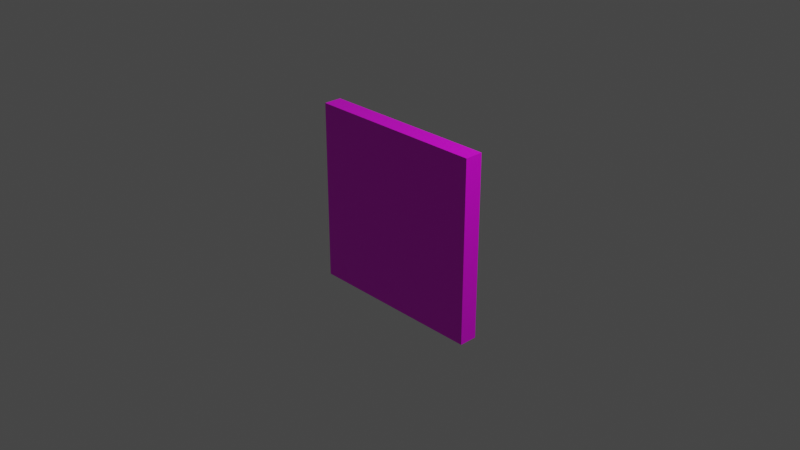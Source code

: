 # Source: item_skate.blend  (saved by Blender 2.82.7; exported with 4.5.12 LTS)
import bpy
from mathutils import Matrix  # noqa: F401  (used for matrix-valued properties, if any)

bpy.ops.wm.read_factory_settings(use_empty=True)
scene = bpy.context.scene
scene.name = 'Scene'

# ---- collections
col_collection = bpy.data.collections.new('Collection'); scene.collection.children.link(col_collection)

# ---- images (referenced by path relative to the original .blend; pixels are not part of the script)
import os
ASSET_DIR = os.environ.get("B2B_ASSET_DIR", "")  # directory of the original .blend (textures are referenced by path, not embedded)
HERE = os.path.dirname(os.path.abspath(__file__))  # packed textures are extracted next to this script under _unpacked/

def load_image(name, relpath, width, height, colorspace="sRGB"):
    """Load a texture the original file referenced (path relative to the .blend, or extracted next to this script)."""
    p = next((c for c in (os.path.join(HERE, relpath), os.path.join(ASSET_DIR, relpath)) if relpath and os.path.exists(c)), "")
    if p:
        img = bpy.data.images.load(p, check_existing=True)
        img.name = name
    else:  # same state as the original file: an image datablock whose file is absent (Cycles renders it pink)
        img = bpy.data.images.new(name, width, height)
        img.source = "FILE"
        img.filepath = "//" + (relpath or name)
    img.colorspace_settings.name = colorspace
    return img
img_item_skate_uv_png = load_image('item_skate_uv.png', 'UV/item_skate_uv.png', 1024, 1024, 'sRGB')

# ---- materials (node trees are filled in below, after node groups)
mat_material = bpy.data.materials.new('Material')
mat_material.alpha_threshold = 0.0
mat_material.use_transparent_shadow = False
mat_material.line_color = (0.0, 0.0, 0.0, 1.0)

# ---- material node trees
mat_material.use_nodes = True; mat_material.node_tree.nodes.clear()
_N = mat_material.node_tree.nodes; _L = mat_material.node_tree.links
n0 = _N.new('ShaderNodeOutputMaterial'); n0.name = 'Material Output'; n0.location = (300, 300)
n1 = _N.new('ShaderNodeBsdfPrincipled'); n1.name = 'Principled BSDF'; n1.location = (10, 300)
n1.distribution = 'GGX'
n1.subsurface_method = 'BURLEY'
n1.inputs[2].default_value = 0.4
n1.inputs[3].default_value = 1.45
n1.inputs[27].default_value = (0.0, 0.0, 0.0, 1.0)
n1.inputs[28].default_value = 1.0
n2 = _N.new('ShaderNodeTexImage'); n2.name = 'Image Texture'; n2.location = (-280, 280)
n2.image = img_item_skate_uv_png
_L.new(n1.outputs[0], n0.inputs[0])
_L.new(n2.outputs[0], n1.inputs[0])
n0.is_active_output = True

# ---- world
world_world = bpy.data.worlds.new('World'); scene.world = world_world
world_world.use_nodes = True; world_world.node_tree.nodes.clear()
_N = world_world.node_tree.nodes; _L = world_world.node_tree.links
n0 = _N.new('ShaderNodeOutputWorld'); n0.name = 'World Output'; n0.location = (300, 300)
n1 = _N.new('ShaderNodeBackground'); n1.name = 'Background'; n1.location = (10, 300)
n1.inputs[0].default_value = (0.05088, 0.05088, 0.05088, 1.0)
_L.new(n1.outputs[0], n0.inputs[0])
n0.is_active_output = True
world_world.color = (0.05088, 0.05088, 0.05088)
world_world.use_sun_shadow = False
world_world.sun_shadow_jitter_overblur = 0.0

# ---- cameras
cam_camera = bpy.data.cameras.new('Camera')
cam_camera.clip_end = 100.0
cam_camera.ortho_scale = 7.314

# ---- lights
light_light = bpy.data.lights.new('Light', 'POINT')
light_light.transmission_factor = 0.0
light_light.energy = 1000.0
light_light.shadow_soft_size = 0.1
light_light.shadow_maximum_resolution = 0.006
light_light.use_absolute_resolution = True

# ---- meshes
me_cube = bpy.data.meshes.new('Cube')
me_cube.from_pydata([(1.0, 1.0, 1.0), (1.0, 1.0, -1.0), (1.0, -1.0, 1.0), (1.0, -1.0, -1.0), (-1.0, 1.0, 1.0), (-1.0, 1.0, -1.0), (-1.0, -1.0, 1.0), (-1.0, -1.0, -1.0)], [], [(0, 4, 6, 2), (3, 2, 6, 7), (7, 6, 4, 5), (5, 1, 3, 7), (1, 0, 2, 3), (5, 4, 0, 1)])
_uv = me_cube.uv_layers.new(name='UVMap')
_uv.uv.foreach_set('vector', [0.625, 0.5, 0.875, 0.5, 0.875, 0.75, 0.625, 0.75, 0.375, 0.75, 0.625, 0.75, 0.625, 1.0, 0.375, 1.0, 0.375, 0.0, 0.625, 0.0, 0.625, 0.25, 0.375, 0.25, 0.125, 0.5, 0.375, 0.5, 0.375, 0.75, 0.125, 0.75, 0.375, 0.5, 0.625, 0.5, 0.625, 0.75, 0.375, 0.75, 0.375, 0.25, 0.625, 0.25, 0.625, 0.5, 0.375, 0.5])
me_cube.materials.append(mat_material)
me_cube.use_remesh_preserve_volume = False
me_cube.use_remesh_preserve_attributes = False
me_cube.use_mirror_vertex_groups = False
me_cube.update()

# ---- objects
ob_body = bpy.data.objects.new('Body', me_cube)
ob_light = bpy.data.objects.new('Light', light_light)
ob_camera = bpy.data.objects.new('Camera', cam_camera)

# ---- transforms, parenting, visibility, modifiers, constraints
ob_body.location = (0.0, 0.0, 0.0)
ob_body.scale = (1.0, 0.1, 1.0)
ob_body.lock_rotations_4d = False
ob_body.empty_display_type = 'ARROWS'
ob_body.lineart.crease_threshold = 0.0
ob_light.location = (4.076, 1.005, 5.904)
ob_light.rotation_euler = (0.6503, 0.05522, 1.866)
ob_light.lock_rotations_4d = False
ob_light.empty_display_type = 'ARROWS'
ob_light.color = (0.0, 0.0, 0.0, 0.0)
ob_light.lineart.crease_threshold = 0.0
ob_camera.location = (7.359, -6.926, 4.958)
ob_camera.rotation_euler = (1.109, 0.0, 0.8149)
ob_camera.lock_rotations_4d = False
ob_camera.empty_display_type = 'ARROWS'
ob_camera.color = (0.0, 0.0, 0.0, 0.0)
ob_camera.display_type = 'WIRE'
ob_camera.lineart.crease_threshold = 0.0

# ---- collection membership
scene.collection.objects.link(ob_body)
col_collection.objects.link(ob_light)
col_collection.objects.link(ob_camera)

# ---- scene / render settings (as saved in the file)
scene.camera = ob_camera
scene.frame_start = 1; scene.frame_end = 250; scene.frame_set(1)
scene.render.engine = 'BLENDER_EEVEE_NEXT'
scene.cycles.use_denoising = False
scene.cycles.samples = 128
scene.cycles.sampling_pattern = 'TABULATED_SOBOL'
scene.cycles.use_adaptive_sampling = False
scene.cycles.use_light_tree = False
scene.view_settings.view_transform = 'Filmic'
bpy.context.view_layer.update()
